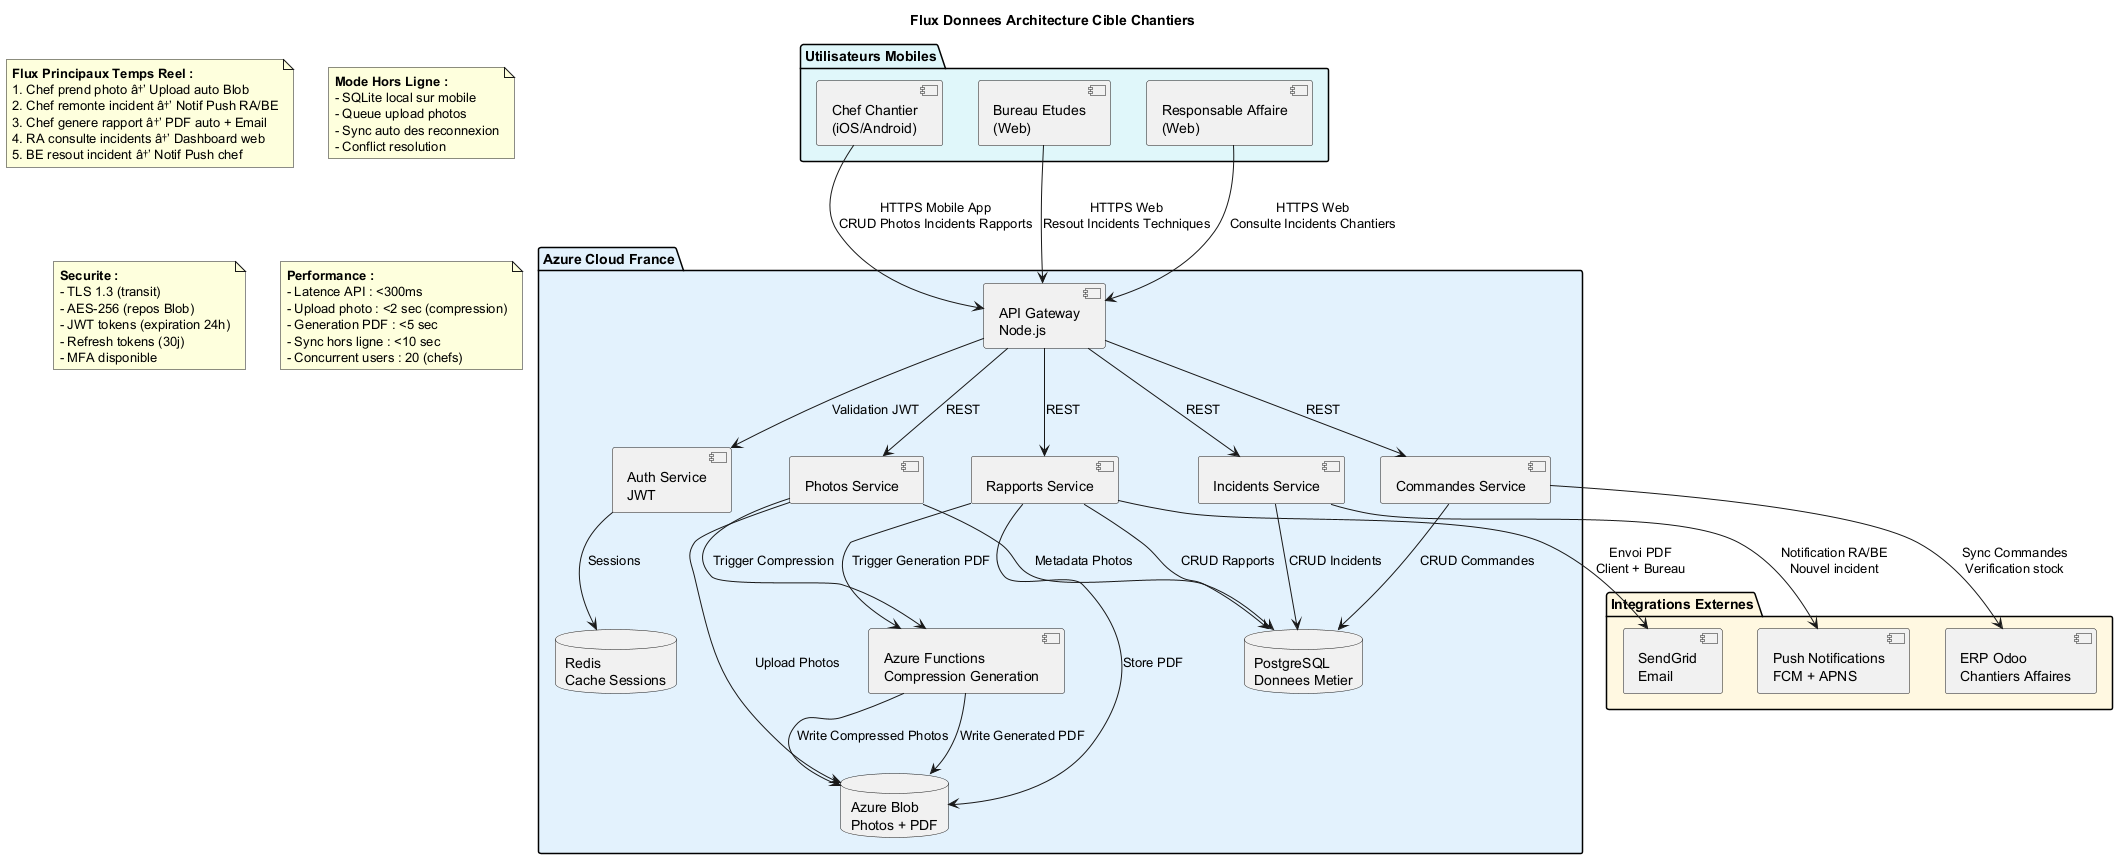

The diagram above was rendered by PlantUML. Its source (embedded in the PNG):
@startuml Network_Flux_Donnees

title Flux Donnees Architecture Cible Chantiers

package "Utilisateurs Mobiles" #E0F7FA {
  [Chef Chantier\n(iOS/Android)] as Chef
  [Responsable Affaire\n(Web)] as RA
  [Bureau Etudes\n(Web)] as BE
}

package "Azure Cloud France" #E3F2FD {
  [API Gateway\nNode.js] as API
  [Auth Service\nJWT] as Auth
  [Incidents Service] as IncSvc
  [Photos Service] as PhotoSvc
  [Rapports Service] as RapSvc
  [Commandes Service] as CmdSvc
  database "PostgreSQL\nDonnees Metier" as Postgres
  database "Redis\nCache Sessions" as Redis
  database "Azure Blob\nPhotos + PDF" as Blob
  [Azure Functions\nCompression Generation] as Functions
}

package "Integrations Externes" #FFF8E1 {
  [ERP Odoo\nChantiers Affaires] as ERP
  [SendGrid\nEmail] as Email
  [Push Notifications\nFCM + APNS] as Push
}

Chef --> API : HTTPS Mobile App\nCRUD Photos Incidents Rapports
RA --> API : HTTPS Web\nConsulte Incidents Chantiers
BE --> API : HTTPS Web\nResout Incidents Techniques

API --> Auth : Validation JWT
Auth --> Redis : Sessions

API --> IncSvc : REST
API --> PhotoSvc : REST
API --> RapSvc : REST
API --> CmdSvc : REST

IncSvc --> Postgres : CRUD Incidents
PhotoSvc --> Blob : Upload Photos
PhotoSvc --> Postgres : Metadata Photos
RapSvc --> Postgres : CRUD Rapports
RapSvc --> Blob : Store PDF
CmdSvc --> Postgres : CRUD Commandes

PhotoSvc --> Functions : Trigger Compression
RapSvc --> Functions : Trigger Generation PDF

Functions --> Blob : Write Compressed Photos
Functions --> Blob : Write Generated PDF

IncSvc --> Push : Notification RA/BE\nNouvel incident
RapSvc --> Email : Envoi PDF\nClient + Bureau
CmdSvc --> ERP : Sync Commandes\nVerification stock

note as N1
  **Flux Principaux Temps Reel :**
  1. Chef prend photo â†’ Upload auto Blob
  2. Chef remonte incident â†’ Notif Push RA/BE
  3. Chef genere rapport â†’ PDF auto + Email
  4. RA consulte incidents â†’ Dashboard web
  5. BE resout incident â†’ Notif Push chef
end note

note as N2
  **Mode Hors Ligne :**
  - SQLite local sur mobile
  - Queue upload photos
  - Sync auto des reconnexion
  - Conflict resolution
end note

note as N3
  **Securite :**
  - TLS 1.3 (transit)
  - AES-256 (repos Blob)
  - JWT tokens (expiration 24h)
  - Refresh tokens (30j)
  - MFA disponible
end note

note as N4
  **Performance :**
  - Latence API : <300ms
  - Upload photo : <2 sec (compression)
  - Generation PDF : <5 sec
  - Sync hors ligne : <10 sec
  - Concurrent users : 20 (chefs)
end note

@enduml